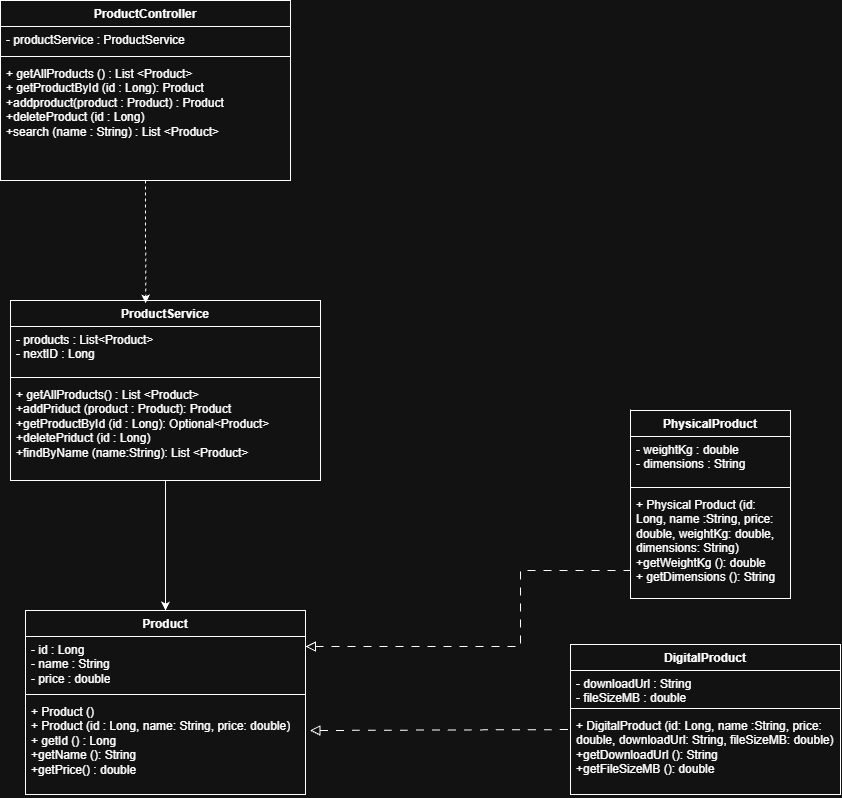

The diagram above was exported from draw.io. Its source (the exported page's mxGraphModel, read from the mxfile embedded in the PNG):
<mxGraphModel dx="1487" dy="837" grid="1" gridSize="10" guides="1" tooltips="1" connect="1" arrows="1" fold="1" page="1" pageScale="1" pageWidth="1169" pageHeight="827" math="0" shadow="0">
  <root>
    <mxCell id="0" />
    <mxCell id="1" parent="0" />
    <mxCell id="ncYXbkkh1vSVv3SAXwyl-1" parent="1" style="swimlane;fontStyle=1;align=center;verticalAlign=top;childLayout=stackLayout;horizontal=1;startSize=26;horizontalStack=0;resizeParent=1;resizeParentMax=0;resizeLast=0;collapsible=1;marginBottom=0;whiteSpace=wrap;html=1;" value="Product" vertex="1">
      <mxGeometry height="184" width="280" x="185" y="620" as="geometry" />
    </mxCell>
    <mxCell id="ncYXbkkh1vSVv3SAXwyl-2" parent="ncYXbkkh1vSVv3SAXwyl-1" style="text;strokeColor=none;fillColor=none;align=left;verticalAlign=top;spacingLeft=4;spacingRight=4;overflow=hidden;rotatable=0;points=[[0,0.5],[1,0.5]];portConstraint=eastwest;whiteSpace=wrap;html=1;" value="- id : Long&lt;div&gt;- name : String&lt;/div&gt;&lt;div&gt;- price : double&lt;/div&gt;" vertex="1">
      <mxGeometry height="54" width="280" y="26" as="geometry" />
    </mxCell>
    <mxCell id="ncYXbkkh1vSVv3SAXwyl-3" parent="ncYXbkkh1vSVv3SAXwyl-1" style="line;strokeWidth=1;fillColor=none;align=left;verticalAlign=middle;spacingTop=-1;spacingLeft=3;spacingRight=3;rotatable=0;labelPosition=right;points=[];portConstraint=eastwest;strokeColor=inherit;labelPerimeter=1;" value="" vertex="1">
      <mxGeometry height="8" width="280" y="80" as="geometry" />
    </mxCell>
    <mxCell id="ncYXbkkh1vSVv3SAXwyl-4" parent="ncYXbkkh1vSVv3SAXwyl-1" style="text;strokeColor=none;fillColor=none;align=left;verticalAlign=top;spacingLeft=4;spacingRight=4;overflow=hidden;rotatable=0;points=[[0,0.5],[1,0.5]];portConstraint=eastwest;whiteSpace=wrap;html=1;" value="+ Product ()&lt;div&gt;+ Product (id : Long, name: String, price: double)&lt;/div&gt;&lt;div&gt;+ getId () : Long&lt;/div&gt;&lt;div&gt;+getName (): String&lt;/div&gt;&lt;div&gt;+getPrice() : double&lt;/div&gt;" vertex="1">
      <mxGeometry height="96" width="280" y="88" as="geometry" />
    </mxCell>
    <mxCell id="ncYXbkkh1vSVv3SAXwyl-15" edge="1" parent="1" source="ncYXbkkh1vSVv3SAXwyl-5" style="rounded=0;orthogonalLoop=1;jettySize=auto;html=1;entryX=0.5;entryY=0;entryDx=0;entryDy=0;defaultLabelBackgroundColor=page;labelPadding=0 4;" target="ncYXbkkh1vSVv3SAXwyl-1">
      <mxGeometry relative="1" as="geometry" />
    </mxCell>
    <mxCell id="ncYXbkkh1vSVv3SAXwyl-5" parent="1" style="swimlane;fontStyle=1;align=center;verticalAlign=top;childLayout=stackLayout;horizontal=1;startSize=26;horizontalStack=0;resizeParent=1;resizeParentMax=0;resizeLast=0;collapsible=1;marginBottom=0;whiteSpace=wrap;html=1;" value="ProductService" vertex="1">
      <mxGeometry height="180" width="310" x="170" y="310" as="geometry" />
    </mxCell>
    <mxCell id="ncYXbkkh1vSVv3SAXwyl-6" parent="ncYXbkkh1vSVv3SAXwyl-5" style="text;strokeColor=none;fillColor=none;align=left;verticalAlign=top;spacingLeft=4;spacingRight=4;overflow=hidden;rotatable=0;points=[[0,0.5],[1,0.5]];portConstraint=eastwest;whiteSpace=wrap;html=1;" value="- products : List&amp;lt;Product&amp;gt;&lt;div&gt;- nextID : Long&lt;/div&gt;" vertex="1">
      <mxGeometry height="47" width="310" y="26" as="geometry" />
    </mxCell>
    <mxCell id="ncYXbkkh1vSVv3SAXwyl-7" parent="ncYXbkkh1vSVv3SAXwyl-5" style="line;strokeWidth=1;fillColor=none;align=left;verticalAlign=middle;spacingTop=-1;spacingLeft=3;spacingRight=3;rotatable=0;labelPosition=right;points=[];portConstraint=eastwest;strokeColor=inherit;labelPerimeter=1;" value="" vertex="1">
      <mxGeometry height="8" width="310" y="73" as="geometry" />
    </mxCell>
    <mxCell id="ncYXbkkh1vSVv3SAXwyl-8" parent="ncYXbkkh1vSVv3SAXwyl-5" style="text;strokeColor=none;fillColor=none;align=left;verticalAlign=top;spacingLeft=4;spacingRight=4;overflow=hidden;rotatable=0;points=[[0,0.5],[1,0.5]];portConstraint=eastwest;whiteSpace=wrap;html=1;" value="+ getAllProducts() : List &amp;lt;Product&amp;gt;&lt;div&gt;+addPriduct (product : Product): Product&lt;/div&gt;&lt;div&gt;+getProductById (id : Long): Optional&amp;lt;Product&amp;gt;&lt;/div&gt;&lt;div&gt;+deletePriduct (id : Long)&lt;/div&gt;&lt;div&gt;+findByName (name:String): List &amp;lt;Product&amp;gt;&lt;/div&gt;" vertex="1">
      <mxGeometry height="99" width="310" y="81" as="geometry" />
    </mxCell>
    <mxCell id="ncYXbkkh1vSVv3SAXwyl-9" parent="1" style="swimlane;fontStyle=1;align=center;verticalAlign=top;childLayout=stackLayout;horizontal=1;startSize=26;horizontalStack=0;resizeParent=1;resizeParentMax=0;resizeLast=0;collapsible=1;marginBottom=0;whiteSpace=wrap;html=1;" value="ProductController" vertex="1">
      <mxGeometry height="180" width="290" x="160" y="10" as="geometry" />
    </mxCell>
    <mxCell id="ncYXbkkh1vSVv3SAXwyl-10" parent="ncYXbkkh1vSVv3SAXwyl-9" style="text;strokeColor=none;fillColor=none;align=left;verticalAlign=top;spacingLeft=4;spacingRight=4;overflow=hidden;rotatable=0;points=[[0,0.5],[1,0.5]];portConstraint=eastwest;whiteSpace=wrap;html=1;" value="- productService : ProductService" vertex="1">
      <mxGeometry height="26" width="290" y="26" as="geometry" />
    </mxCell>
    <mxCell id="ncYXbkkh1vSVv3SAXwyl-11" parent="ncYXbkkh1vSVv3SAXwyl-9" style="line;strokeWidth=1;fillColor=none;align=left;verticalAlign=middle;spacingTop=-1;spacingLeft=3;spacingRight=3;rotatable=0;labelPosition=right;points=[];portConstraint=eastwest;strokeColor=inherit;labelPerimeter=1;" value="" vertex="1">
      <mxGeometry height="8" width="290" y="52" as="geometry" />
    </mxCell>
    <mxCell id="ncYXbkkh1vSVv3SAXwyl-12" parent="ncYXbkkh1vSVv3SAXwyl-9" style="text;strokeColor=none;fillColor=none;align=left;verticalAlign=top;spacingLeft=4;spacingRight=4;overflow=hidden;rotatable=0;points=[[0,0.5],[1,0.5]];portConstraint=eastwest;whiteSpace=wrap;html=1;" value="+ getAllProducts () : List &amp;lt;Product&amp;gt;&lt;div&gt;&lt;span style=&quot;background-color: transparent; color: light-dark(#000000, var(--ge-light-color, #ffffff));&quot;&gt;+ getProductById (id : Long): Product&amp;nbsp;&lt;/span&gt;&lt;div&gt;&lt;div&gt;+addproduct(product : Product) : Product&lt;/div&gt;&lt;/div&gt;&lt;div&gt;+deleteProduct (id : Long)&lt;/div&gt;&lt;div&gt;+search (name : String) : List &amp;lt;Product&amp;gt;&lt;/div&gt;&lt;/div&gt;" vertex="1">
      <mxGeometry height="120" width="290" y="60" as="geometry" />
    </mxCell>
    <mxCell id="ncYXbkkh1vSVv3SAXwyl-14" edge="1" parent="1" source="ncYXbkkh1vSVv3SAXwyl-9" style="rounded=0;orthogonalLoop=1;jettySize=auto;html=1;entryX=0.436;entryY=0.016;entryDx=0;entryDy=0;entryPerimeter=0;defaultLabelBackgroundColor=page;labelPadding=0 4;dashed=1;" target="ncYXbkkh1vSVv3SAXwyl-5">
      <mxGeometry relative="1" as="geometry" />
    </mxCell>
    <mxCell id="2jVE5UDzacpHwV8OXuSp-1" parent="1" style="swimlane;fontStyle=1;align=center;verticalAlign=top;childLayout=stackLayout;horizontal=1;startSize=26;horizontalStack=0;resizeParent=1;resizeParentMax=0;resizeLast=0;collapsible=1;marginBottom=0;whiteSpace=wrap;html=1;" value="DigitalProduct" vertex="1">
      <mxGeometry height="150" width="270" x="730" y="654" as="geometry" />
    </mxCell>
    <mxCell id="2jVE5UDzacpHwV8OXuSp-2" parent="2jVE5UDzacpHwV8OXuSp-1" style="text;strokeColor=none;fillColor=none;align=left;verticalAlign=top;spacingLeft=4;spacingRight=4;overflow=hidden;rotatable=0;points=[[0,0.5],[1,0.5]];portConstraint=eastwest;whiteSpace=wrap;html=1;" value="- downloadUrl : String&lt;div&gt;- fileSizeMB : double&lt;/div&gt;" vertex="1">
      <mxGeometry height="34" width="270" y="26" as="geometry" />
    </mxCell>
    <mxCell id="2jVE5UDzacpHwV8OXuSp-3" parent="2jVE5UDzacpHwV8OXuSp-1" style="line;strokeWidth=1;fillColor=none;align=left;verticalAlign=middle;spacingTop=-1;spacingLeft=3;spacingRight=3;rotatable=0;labelPosition=right;points=[];portConstraint=eastwest;strokeColor=inherit;labelPerimeter=1;" value="" vertex="1">
      <mxGeometry height="8" width="270" y="60" as="geometry" />
    </mxCell>
    <mxCell id="2jVE5UDzacpHwV8OXuSp-4" parent="2jVE5UDzacpHwV8OXuSp-1" style="text;strokeColor=none;fillColor=none;align=left;verticalAlign=top;spacingLeft=4;spacingRight=4;overflow=hidden;rotatable=0;points=[[0,0.5],[1,0.5]];portConstraint=eastwest;whiteSpace=wrap;html=1;" value="+ DigitalProduct (id: Long, name :String, price: double, downloadUrl: String, fileSizeMB: double)&lt;div&gt;+getDownloadUrl (): String&lt;/div&gt;&lt;div&gt;+getFileSizeMB (): double&lt;/div&gt;" vertex="1">
      <mxGeometry height="82" width="270" y="68" as="geometry" />
    </mxCell>
    <mxCell id="2jVE5UDzacpHwV8OXuSp-8" parent="1" style="swimlane;fontStyle=1;align=center;verticalAlign=top;childLayout=stackLayout;horizontal=1;startSize=26;horizontalStack=0;resizeParent=1;resizeParentMax=0;resizeLast=0;collapsible=1;marginBottom=0;whiteSpace=wrap;html=1;" value="PhysicalProduct" vertex="1">
      <mxGeometry height="188" width="160" x="790" y="420" as="geometry" />
    </mxCell>
    <mxCell id="2jVE5UDzacpHwV8OXuSp-9" parent="2jVE5UDzacpHwV8OXuSp-8" style="text;strokeColor=none;fillColor=none;align=left;verticalAlign=top;spacingLeft=4;spacingRight=4;overflow=hidden;rotatable=0;points=[[0,0.5],[1,0.5]];portConstraint=eastwest;whiteSpace=wrap;html=1;" value="- weightKg : double&lt;div&gt;- dimensions : String&lt;/div&gt;" vertex="1">
      <mxGeometry height="47" width="160" y="26" as="geometry" />
    </mxCell>
    <mxCell id="2jVE5UDzacpHwV8OXuSp-10" parent="2jVE5UDzacpHwV8OXuSp-8" style="line;strokeWidth=1;fillColor=none;align=left;verticalAlign=middle;spacingTop=-1;spacingLeft=3;spacingRight=3;rotatable=0;labelPosition=right;points=[];portConstraint=eastwest;strokeColor=inherit;labelPerimeter=1;" value="" vertex="1">
      <mxGeometry height="8" width="160" y="73" as="geometry" />
    </mxCell>
    <mxCell id="2jVE5UDzacpHwV8OXuSp-11" parent="2jVE5UDzacpHwV8OXuSp-8" style="text;strokeColor=none;fillColor=none;align=left;verticalAlign=top;spacingLeft=4;spacingRight=4;overflow=hidden;rotatable=0;points=[[0,0.5],[1,0.5]];portConstraint=eastwest;whiteSpace=wrap;html=1;" value="+ Physical Product (id: Long, name :String, price: double, weightKg: double, dimensions: String)&lt;div&gt;+getWeightKg (): double&lt;/div&gt;&lt;div&gt;+ getDimensions (): String&lt;/div&gt;" vertex="1">
      <mxGeometry height="107" width="160" y="81" as="geometry" />
    </mxCell>
    <mxCell id="2jVE5UDzacpHwV8OXuSp-12" edge="1" parent="1" style="edgeStyle=orthogonalEdgeStyle;rounded=0;orthogonalLoop=1;jettySize=auto;html=1;entryX=0;entryY=0.5;entryDx=0;entryDy=0;fontSize=12;defaultLabelBackgroundColor=page;labelPadding=0 4;startSize=8;endSize=8;startArrow=block;startFill=0;endArrow=none;endFill=0;dashed=1;dashPattern=8 8;">
      <mxGeometry relative="1" x="0.0018" as="geometry">
        <Array as="points">
          <mxPoint x="680" y="656" />
          <mxPoint x="680" y="580" />
          <mxPoint x="790" y="580" />
        </Array>
        <mxPoint x="465" y="656" as="sourcePoint" />
        <mxPoint x="790" y="414" as="targetPoint" />
      </mxGeometry>
    </mxCell>
    <mxCell id="2jVE5UDzacpHwV8OXuSp-13" edge="1" parent="1" style="curved=1;rounded=0;curveGeometry=1;orthogonalLoop=1;jettySize=auto;html=1;entryX=0.002;entryY=0.208;entryDx=0;entryDy=0;entryPerimeter=0;fontSize=12;defaultLabelBackgroundColor=page;labelPadding=0 4;startSize=8;endSize=8;startArrow=block;startFill=0;dashed=1;dashPattern=8 8;endArrow=none;endFill=0;" target="2jVE5UDzacpHwV8OXuSp-4">
      <mxGeometry relative="1" as="geometry">
        <mxPoint x="469.48" y="740" as="sourcePoint" />
      </mxGeometry>
    </mxCell>
  </root>
</mxGraphModel>